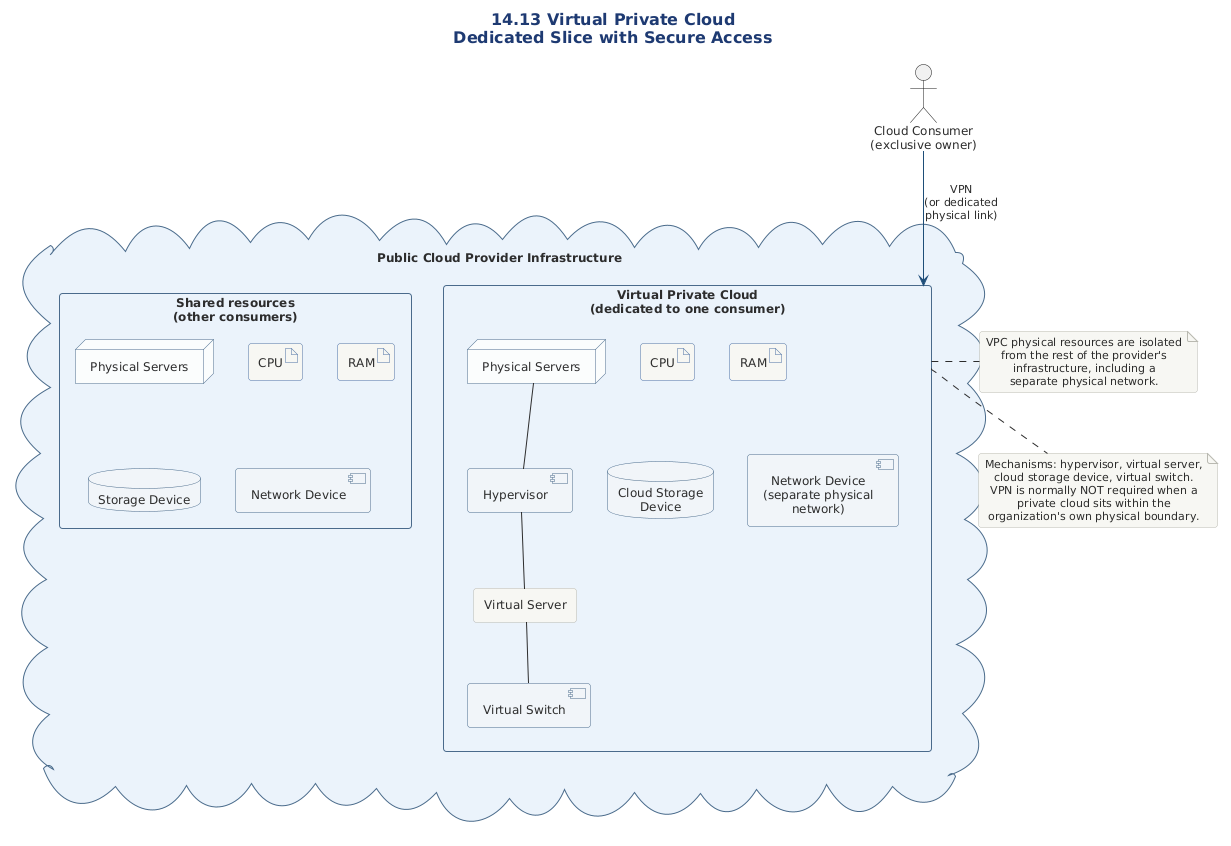

The diagram above was rendered by PlantUML. Its source (embedded in the PNG):
@startuml
' ============================================================
' Diagram   : Virtual Private Cloud - Dedicated Slice
' Section   : 14.13 Virtual Private Cloud Architecture
' Type      : Deployment diagram
' Message   : Dedicated physical resources within a public
'             cloud are isolated and made exclusively available
'             to one cloud consumer, accessed via a secure VPN
'             (or, optionally, a dedicated physical link).
' ============================================================

!include ../../../../../../../tooling/styles/plantuml/structural/deployment-diagram-style.iuml

title 14.13 Virtual Private Cloud\nDedicated Slice with Secure Access

skinparam ComponentBackgroundColor #F0F4F8
skinparam ComponentBorderColor #4A6B8A
skinparam NodeBackgroundColor #FAFCFD
skinparam NodeBorderColor #4A6B8A
skinparam DatabaseBackgroundColor #F0F4F8
skinparam DatabaseBorderColor #4A6B8A
skinparam CloudBackgroundColor #F8FAFC
skinparam CloudBorderColor #4A6B8A
skinparam PackageBackgroundColor #EAF2FB
skinparam PackageBorderColor #4A6B8A

actor "Cloud Consumer\n(exclusive owner)" as CC

cloud "Public Cloud Provider Infrastructure" as Cloud {

  package "Virtual Private Cloud\n(dedicated to one consumer)" as VPC {
    node "Physical Servers" as DPS
    component "Hypervisor" as DH
    rectangle "Virtual Server" as DVS
    component "Virtual Switch" as DVSW
    artifact "CPU" as DCPU
    artifact "RAM" as DRAM
    database "Cloud Storage\nDevice" as DSD
    component "Network Device\n(separate physical\nnetwork)" as DND
    DPS -- DH
    DH -- DVS
    DVS -- DVSW
  }

  package "Shared resources\n(other consumers)" as Shared {
    node "Physical Servers" as SPS
    artifact "CPU" as SCPU
    artifact "RAM" as SRAM
    database "Storage Device" as SSD
    component "Network Device" as SND
  }
}

CC -[#1F4E79]-> VPC : VPN\n(or dedicated\nphysical link)

note right of VPC
  VPC physical resources are isolated
  from the rest of the provider's
  infrastructure, including a
  separate physical network.
end note

note bottom of VPC
  Mechanisms: hypervisor, virtual server,
  cloud storage device, virtual switch.
  VPN is normally NOT required when a
  private cloud sits within the
  organization's own physical boundary.
end note

@enduml